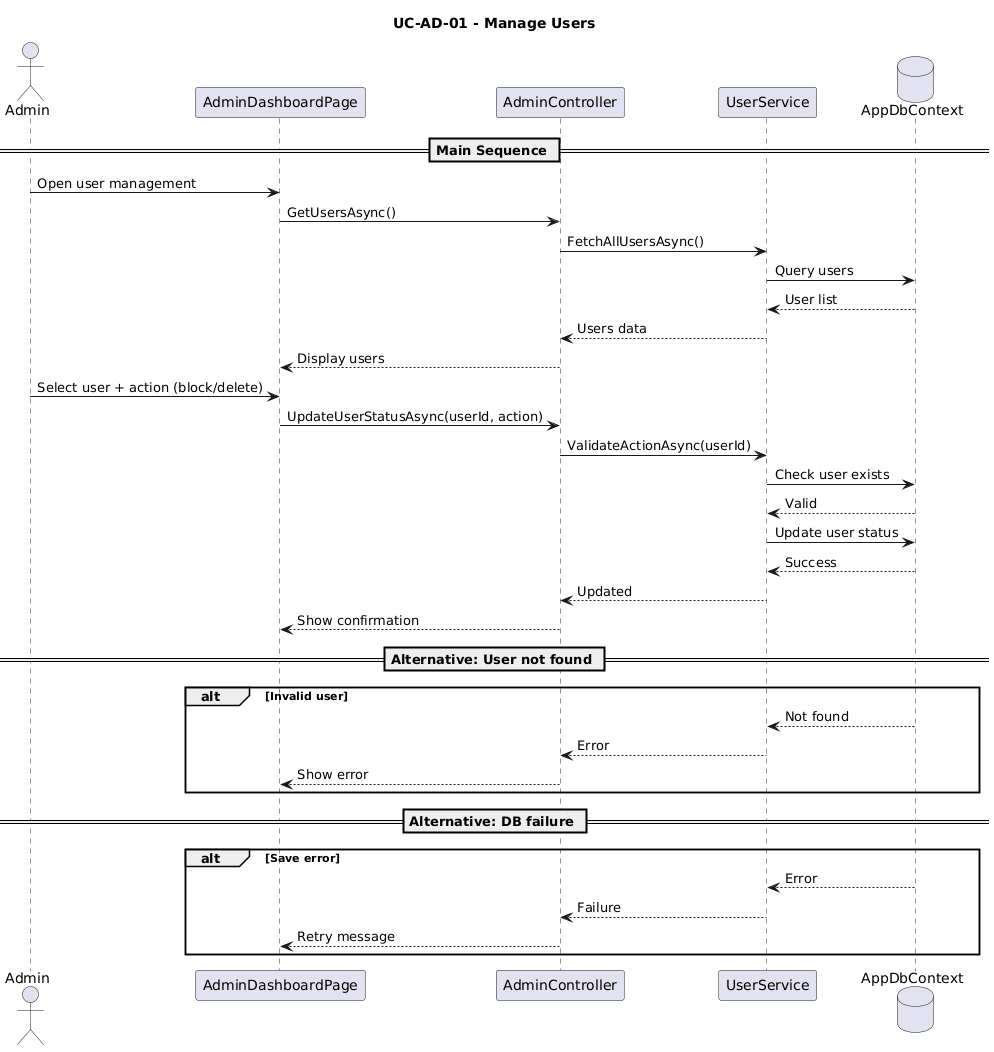

The diagram above was rendered by PlantUML. Its source (embedded in the PNG):
@startuml
title UC-AD-01 - Manage Users

actor Admin
participant "AdminDashboardPage" as UI
participant "AdminController" as Controller
participant "UserService" as Service
database "AppDbContext" as DB

== Main Sequence ==

Admin -> UI : Open user management

UI -> Controller : GetUsersAsync()

Controller -> Service : FetchAllUsersAsync()

Service -> DB : Query users
DB --> Service : User list

Service --> Controller : Users data
Controller --> UI : Display users

Admin -> UI : Select user + action (block/delete)

UI -> Controller : UpdateUserStatusAsync(userId, action)

Controller -> Service : ValidateActionAsync(userId)

Service -> DB : Check user exists
DB --> Service : Valid

Service -> DB : Update user status
DB --> Service : Success

Service --> Controller : Updated
Controller --> UI : Show confirmation

== Alternative: User not found ==
alt Invalid user
    DB --> Service : Not found
    Service --> Controller : Error
    Controller --> UI : Show error
end

== Alternative: DB failure ==
alt Save error
    DB --> Service : Error
    Service --> Controller : Failure
    Controller --> UI : Retry message
end
@enduml